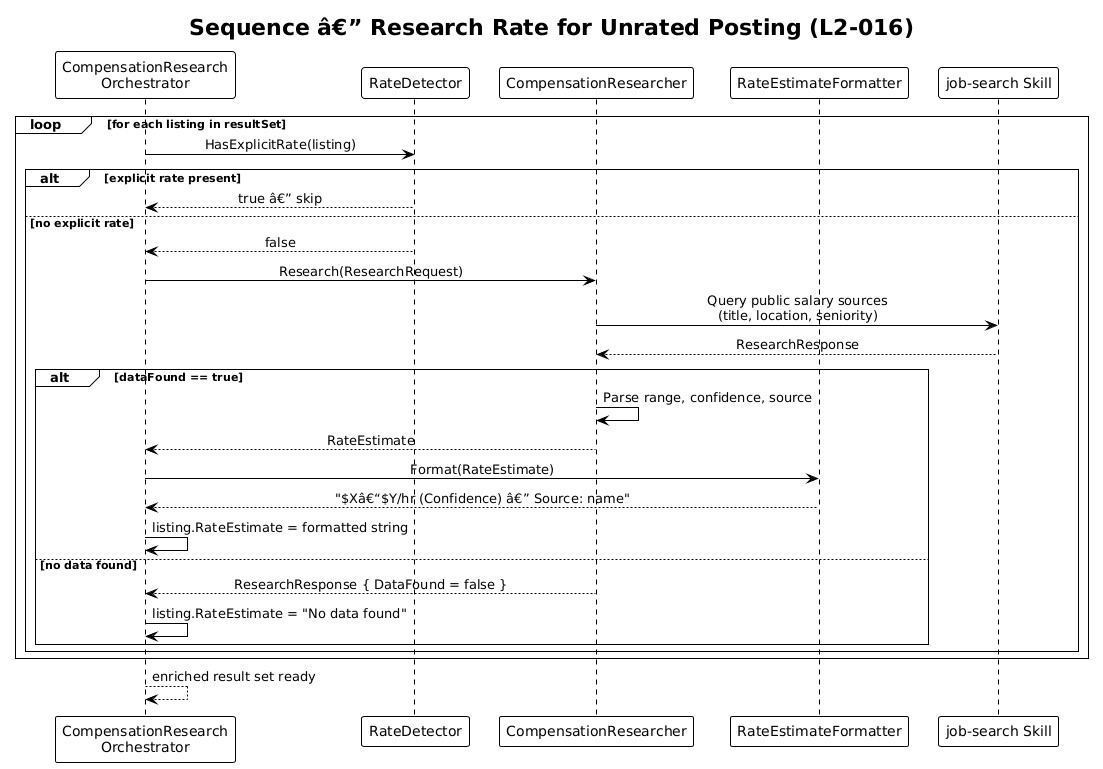

The diagram above was rendered by PlantUML. Its source (embedded in the PNG):
@startuml
!theme plain
skinparam sequenceMessageAlign center

title Sequence â€” Research Rate for Unrated Posting (L2-016)

participant "CompensationResearch\nOrchestrator" as Orch
participant "RateDetector" as Detector
participant "CompensationResearcher" as Researcher
participant "RateEstimateFormatter" as Formatter
participant "job-search Skill" as Skill

loop for each listing in resultSet
    Orch -> Detector : HasExplicitRate(listing)
    alt explicit rate present
        Detector --> Orch : true â€” skip
    else no explicit rate
        Detector --> Orch : false
        Orch -> Researcher : Research(ResearchRequest)
        Researcher -> Skill : Query public salary sources\n(title, location, seniority)
        Skill --> Researcher : ResearchResponse
        alt dataFound == true
            Researcher -> Researcher : Parse range, confidence, source
            Researcher --> Orch : RateEstimate
            Orch -> Formatter : Format(RateEstimate)
            Formatter --> Orch : "$Xâ€“$Y/hr (Confidence) â€” Source: name"
            Orch -> Orch : listing.RateEstimate = formatted string
        else no data found
            Researcher --> Orch : ResearchResponse { DataFound = false }
            Orch -> Orch : listing.RateEstimate = "No data found"
        end
    end
end
Orch --> Orch : enriched result set ready
@enduml